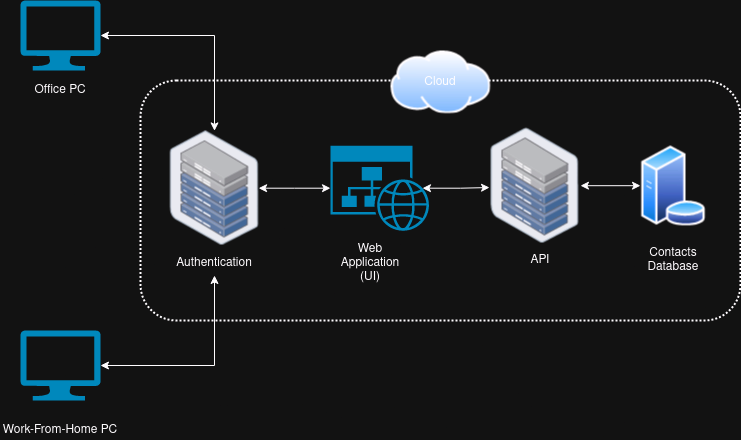

The diagram above was exported from draw.io. Its source (the exported page's mxGraphModel, read from the mxfile embedded in the PNG):
<mxGraphModel dx="782" dy="498" grid="1" gridSize="10" guides="1" tooltips="1" connect="1" arrows="1" fold="1" page="1" pageScale="1" pageWidth="850" pageHeight="1100" math="0" shadow="0">
  <root>
    <mxCell id="0" />
    <mxCell id="1" parent="0" />
    <mxCell id="hGtPdH1oaJAf-c8pSY4Z-15" style="edgeStyle=orthogonalEdgeStyle;rounded=0;orthogonalLoop=1;jettySize=auto;html=1;exitX=1;exitY=0.5;exitDx=0;exitDy=0;exitPerimeter=0;startArrow=classic;startFill=1;" edge="1" parent="1" source="hGtPdH1oaJAf-c8pSY4Z-1" target="hGtPdH1oaJAf-c8pSY4Z-13">
      <mxGeometry relative="1" as="geometry" />
    </mxCell>
    <mxCell id="hGtPdH1oaJAf-c8pSY4Z-1" value="" style="verticalLabelPosition=bottom;html=1;verticalAlign=top;align=center;strokeColor=none;fillColor=#00BEF2;shape=mxgraph.azure.computer;pointerEvents=1;" vertex="1" parent="1">
      <mxGeometry x="80" y="40" width="80" height="70" as="geometry" />
    </mxCell>
    <mxCell id="hGtPdH1oaJAf-c8pSY4Z-2" value="Office PC" style="text;html=1;strokeColor=none;fillColor=none;align=center;verticalAlign=middle;whiteSpace=wrap;rounded=0;" vertex="1" parent="1">
      <mxGeometry x="80" y="120" width="80" height="20" as="geometry" />
    </mxCell>
    <mxCell id="hGtPdH1oaJAf-c8pSY4Z-16" style="edgeStyle=orthogonalEdgeStyle;rounded=0;orthogonalLoop=1;jettySize=auto;html=1;exitX=1;exitY=0.5;exitDx=0;exitDy=0;exitPerimeter=0;entryX=0.5;entryY=1;entryDx=0;entryDy=0;startArrow=classic;startFill=1;" edge="1" parent="1" source="hGtPdH1oaJAf-c8pSY4Z-3" target="hGtPdH1oaJAf-c8pSY4Z-14">
      <mxGeometry relative="1" as="geometry" />
    </mxCell>
    <mxCell id="hGtPdH1oaJAf-c8pSY4Z-3" value="" style="verticalLabelPosition=bottom;html=1;verticalAlign=top;align=center;strokeColor=none;fillColor=#00BEF2;shape=mxgraph.azure.computer;pointerEvents=1;" vertex="1" parent="1">
      <mxGeometry x="80" y="370" width="80" height="70" as="geometry" />
    </mxCell>
    <mxCell id="hGtPdH1oaJAf-c8pSY4Z-4" value="Work-From-Home PC" style="text;html=1;strokeColor=none;fillColor=none;align=center;verticalAlign=middle;whiteSpace=wrap;rounded=0;" vertex="1" parent="1">
      <mxGeometry x="60" y="460" width="120" height="20" as="geometry" />
    </mxCell>
    <mxCell id="hGtPdH1oaJAf-c8pSY4Z-6" value="" style="rounded=1;whiteSpace=wrap;html=1;strokeColor=default;dashed=1;dashPattern=1 1;fillColor=none;strokeWidth=2;" vertex="1" parent="1">
      <mxGeometry x="200" y="120" width="600" height="240" as="geometry" />
    </mxCell>
    <mxCell id="hGtPdH1oaJAf-c8pSY4Z-8" value="" style="image;aspect=fixed;perimeter=ellipsePerimeter;html=1;align=center;shadow=0;dashed=0;spacingTop=3;image=img/lib/active_directory/internet_cloud.svg;" vertex="1" parent="1">
      <mxGeometry x="450" y="90" width="100" height="63" as="geometry" />
    </mxCell>
    <mxCell id="hGtPdH1oaJAf-c8pSY4Z-9" value="&lt;div&gt;Cloud&lt;/div&gt;" style="text;html=1;strokeColor=none;fillColor=none;align=center;verticalAlign=middle;whiteSpace=wrap;rounded=0;" vertex="1" parent="1">
      <mxGeometry x="470" y="106.5" width="60" height="30" as="geometry" />
    </mxCell>
    <mxCell id="hGtPdH1oaJAf-c8pSY4Z-19" style="edgeStyle=orthogonalEdgeStyle;rounded=0;orthogonalLoop=1;jettySize=auto;html=1;exitX=0;exitY=0.5;exitDx=0;exitDy=0;exitPerimeter=0;startArrow=classic;startFill=1;" edge="1" parent="1" source="hGtPdH1oaJAf-c8pSY4Z-10" target="hGtPdH1oaJAf-c8pSY4Z-13">
      <mxGeometry relative="1" as="geometry" />
    </mxCell>
    <mxCell id="hGtPdH1oaJAf-c8pSY4Z-10" value="" style="verticalLabelPosition=bottom;html=1;verticalAlign=top;align=center;strokeColor=none;fillColor=#00BEF2;shape=mxgraph.azure.website_generic;pointerEvents=1;" vertex="1" parent="1">
      <mxGeometry x="390" y="185.2" width="100" height="85" as="geometry" />
    </mxCell>
    <mxCell id="hGtPdH1oaJAf-c8pSY4Z-12" value="Web Application (UI)" style="text;html=1;strokeColor=none;fillColor=none;align=center;verticalAlign=middle;whiteSpace=wrap;rounded=0;" vertex="1" parent="1">
      <mxGeometry x="400" y="287.5" width="60" height="30" as="geometry" />
    </mxCell>
    <mxCell id="hGtPdH1oaJAf-c8pSY4Z-13" value="" style="image;points=[];aspect=fixed;html=1;align=center;shadow=0;dashed=0;image=img/lib/allied_telesis/storage/Datacenter_Server_Half_Rack_ToR.svg;" vertex="1" parent="1">
      <mxGeometry x="229.9" y="170.4" width="88.2" height="114.6" as="geometry" />
    </mxCell>
    <mxCell id="hGtPdH1oaJAf-c8pSY4Z-14" value="Authentication" style="text;html=1;strokeColor=none;fillColor=none;align=center;verticalAlign=middle;whiteSpace=wrap;rounded=0;" vertex="1" parent="1">
      <mxGeometry x="236" y="290" width="76" height="25" as="geometry" />
    </mxCell>
    <mxCell id="hGtPdH1oaJAf-c8pSY4Z-17" value="" style="image;aspect=fixed;perimeter=ellipsePerimeter;html=1;align=center;shadow=0;dashed=0;spacingTop=3;image=img/lib/active_directory/database_server.svg;" vertex="1" parent="1">
      <mxGeometry x="700" y="185.2" width="65.6" height="80" as="geometry" />
    </mxCell>
    <mxCell id="hGtPdH1oaJAf-c8pSY4Z-18" value="Contacts Database" style="text;html=1;strokeColor=none;fillColor=none;align=center;verticalAlign=middle;whiteSpace=wrap;rounded=0;" vertex="1" parent="1">
      <mxGeometry x="702.8" y="285" width="60" height="30" as="geometry" />
    </mxCell>
    <mxCell id="hGtPdH1oaJAf-c8pSY4Z-21" value="" style="image;points=[];aspect=fixed;html=1;align=center;shadow=0;dashed=0;image=img/lib/allied_telesis/storage/Datacenter_Server_Half_Rack_ToR.svg;" vertex="1" parent="1">
      <mxGeometry x="550" y="167.89999999999998" width="88.2" height="114.6" as="geometry" />
    </mxCell>
    <mxCell id="hGtPdH1oaJAf-c8pSY4Z-22" style="edgeStyle=orthogonalEdgeStyle;rounded=0;orthogonalLoop=1;jettySize=auto;html=1;exitX=0;exitY=0.5;exitDx=0;exitDy=0;entryX=1.02;entryY=0.5;entryDx=0;entryDy=0;entryPerimeter=0;startArrow=classic;startFill=1;endArrow=classic;endFill=1;" edge="1" parent="1" source="hGtPdH1oaJAf-c8pSY4Z-17" target="hGtPdH1oaJAf-c8pSY4Z-21">
      <mxGeometry relative="1" as="geometry" />
    </mxCell>
    <mxCell id="hGtPdH1oaJAf-c8pSY4Z-25" style="edgeStyle=orthogonalEdgeStyle;rounded=0;orthogonalLoop=1;jettySize=auto;html=1;exitX=0.92;exitY=0.5;exitDx=0;exitDy=0;exitPerimeter=0;entryX=-0.011;entryY=0.516;entryDx=0;entryDy=0;entryPerimeter=0;startArrow=classic;startFill=1;" edge="1" parent="1" source="hGtPdH1oaJAf-c8pSY4Z-10" target="hGtPdH1oaJAf-c8pSY4Z-21">
      <mxGeometry relative="1" as="geometry" />
    </mxCell>
    <mxCell id="hGtPdH1oaJAf-c8pSY4Z-26" value="&lt;div&gt;API&lt;/div&gt;" style="text;html=1;strokeColor=none;fillColor=none;align=center;verticalAlign=middle;whiteSpace=wrap;rounded=0;" vertex="1" parent="1">
      <mxGeometry x="570" y="285" width="60" height="30" as="geometry" />
    </mxCell>
  </root>
</mxGraphModel>